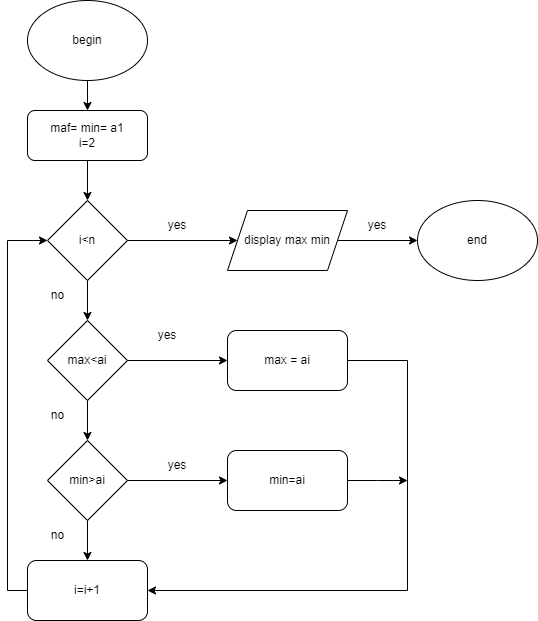

The diagram above was exported from draw.io. Its source (the exported page's mxGraphModel, read from the mxfile embedded in the PNG):
<mxGraphModel dx="1221" dy="664" grid="1" gridSize="10" guides="1" tooltips="1" connect="1" arrows="1" fold="1" page="1" pageScale="1" pageWidth="850" pageHeight="1100" math="0" shadow="0">
  <root>
    <mxCell id="0" />
    <mxCell id="1" parent="0" />
    <mxCell id="RoedyKnu5wniIKqX8961-12" value="" style="edgeStyle=orthogonalEdgeStyle;rounded=0;orthogonalLoop=1;jettySize=auto;html=1;" edge="1" parent="1" source="RoedyKnu5wniIKqX8961-2" target="RoedyKnu5wniIKqX8961-3">
      <mxGeometry relative="1" as="geometry" />
    </mxCell>
    <mxCell id="RoedyKnu5wniIKqX8961-2" value="begin" style="ellipse;whiteSpace=wrap;html=1;" vertex="1" parent="1">
      <mxGeometry x="340" width="120" height="80" as="geometry" />
    </mxCell>
    <mxCell id="RoedyKnu5wniIKqX8961-13" value="" style="edgeStyle=orthogonalEdgeStyle;rounded=0;orthogonalLoop=1;jettySize=auto;html=1;" edge="1" parent="1" source="RoedyKnu5wniIKqX8961-3" target="RoedyKnu5wniIKqX8961-4">
      <mxGeometry relative="1" as="geometry" />
    </mxCell>
    <mxCell id="RoedyKnu5wniIKqX8961-3" value="maf= min= a1&lt;br&gt;i=2" style="rounded=1;whiteSpace=wrap;html=1;" vertex="1" parent="1">
      <mxGeometry x="340" y="110" width="120" height="50" as="geometry" />
    </mxCell>
    <mxCell id="RoedyKnu5wniIKqX8961-14" value="" style="edgeStyle=orthogonalEdgeStyle;rounded=0;orthogonalLoop=1;jettySize=auto;html=1;" edge="1" parent="1" source="RoedyKnu5wniIKqX8961-4" target="RoedyKnu5wniIKqX8961-5">
      <mxGeometry relative="1" as="geometry" />
    </mxCell>
    <mxCell id="RoedyKnu5wniIKqX8961-17" value="" style="edgeStyle=orthogonalEdgeStyle;rounded=0;orthogonalLoop=1;jettySize=auto;html=1;" edge="1" parent="1" source="RoedyKnu5wniIKqX8961-4" target="RoedyKnu5wniIKqX8961-10">
      <mxGeometry relative="1" as="geometry" />
    </mxCell>
    <mxCell id="RoedyKnu5wniIKqX8961-4" value="i&amp;lt;n" style="rhombus;whiteSpace=wrap;html=1;" vertex="1" parent="1">
      <mxGeometry x="360" y="200" width="80" height="80" as="geometry" />
    </mxCell>
    <mxCell id="RoedyKnu5wniIKqX8961-15" value="" style="edgeStyle=orthogonalEdgeStyle;rounded=0;orthogonalLoop=1;jettySize=auto;html=1;" edge="1" parent="1" source="RoedyKnu5wniIKqX8961-5" target="RoedyKnu5wniIKqX8961-6">
      <mxGeometry relative="1" as="geometry" />
    </mxCell>
    <mxCell id="RoedyKnu5wniIKqX8961-19" value="" style="edgeStyle=orthogonalEdgeStyle;rounded=0;orthogonalLoop=1;jettySize=auto;html=1;" edge="1" parent="1" source="RoedyKnu5wniIKqX8961-5" target="RoedyKnu5wniIKqX8961-9">
      <mxGeometry relative="1" as="geometry" />
    </mxCell>
    <mxCell id="RoedyKnu5wniIKqX8961-5" value="max&amp;lt;ai" style="rhombus;whiteSpace=wrap;html=1;" vertex="1" parent="1">
      <mxGeometry x="360" y="320" width="80" height="80" as="geometry" />
    </mxCell>
    <mxCell id="RoedyKnu5wniIKqX8961-16" value="" style="edgeStyle=orthogonalEdgeStyle;rounded=0;orthogonalLoop=1;jettySize=auto;html=1;" edge="1" parent="1" source="RoedyKnu5wniIKqX8961-6" target="RoedyKnu5wniIKqX8961-7">
      <mxGeometry relative="1" as="geometry" />
    </mxCell>
    <mxCell id="RoedyKnu5wniIKqX8961-20" value="" style="edgeStyle=orthogonalEdgeStyle;rounded=0;orthogonalLoop=1;jettySize=auto;html=1;" edge="1" parent="1" source="RoedyKnu5wniIKqX8961-6" target="RoedyKnu5wniIKqX8961-8">
      <mxGeometry relative="1" as="geometry" />
    </mxCell>
    <mxCell id="RoedyKnu5wniIKqX8961-6" value="min&amp;gt;ai" style="rhombus;whiteSpace=wrap;html=1;" vertex="1" parent="1">
      <mxGeometry x="360" y="440" width="80" height="80" as="geometry" />
    </mxCell>
    <mxCell id="RoedyKnu5wniIKqX8961-23" style="edgeStyle=orthogonalEdgeStyle;rounded=0;orthogonalLoop=1;jettySize=auto;html=1;entryX=0;entryY=0.5;entryDx=0;entryDy=0;" edge="1" parent="1" source="RoedyKnu5wniIKqX8961-7" target="RoedyKnu5wniIKqX8961-4">
      <mxGeometry relative="1" as="geometry">
        <Array as="points">
          <mxPoint x="320" y="590" />
          <mxPoint x="320" y="240" />
        </Array>
      </mxGeometry>
    </mxCell>
    <mxCell id="RoedyKnu5wniIKqX8961-7" value="i=i+1" style="rounded=1;whiteSpace=wrap;html=1;" vertex="1" parent="1">
      <mxGeometry x="340" y="560" width="120" height="60" as="geometry" />
    </mxCell>
    <mxCell id="RoedyKnu5wniIKqX8961-22" style="edgeStyle=orthogonalEdgeStyle;rounded=0;orthogonalLoop=1;jettySize=auto;html=1;exitX=1;exitY=0.5;exitDx=0;exitDy=0;" edge="1" parent="1" source="RoedyKnu5wniIKqX8961-8">
      <mxGeometry relative="1" as="geometry">
        <mxPoint x="720" y="480" as="targetPoint" />
      </mxGeometry>
    </mxCell>
    <mxCell id="RoedyKnu5wniIKqX8961-8" value="min=ai" style="rounded=1;whiteSpace=wrap;html=1;" vertex="1" parent="1">
      <mxGeometry x="540" y="450" width="120" height="60" as="geometry" />
    </mxCell>
    <mxCell id="RoedyKnu5wniIKqX8961-21" style="edgeStyle=orthogonalEdgeStyle;rounded=0;orthogonalLoop=1;jettySize=auto;html=1;exitX=1;exitY=0.5;exitDx=0;exitDy=0;entryX=1;entryY=0.5;entryDx=0;entryDy=0;" edge="1" parent="1" source="RoedyKnu5wniIKqX8961-9" target="RoedyKnu5wniIKqX8961-7">
      <mxGeometry relative="1" as="geometry">
        <Array as="points">
          <mxPoint x="720" y="360" />
          <mxPoint x="720" y="590" />
        </Array>
      </mxGeometry>
    </mxCell>
    <mxCell id="RoedyKnu5wniIKqX8961-9" value="max = ai" style="rounded=1;whiteSpace=wrap;html=1;" vertex="1" parent="1">
      <mxGeometry x="540" y="330" width="120" height="60" as="geometry" />
    </mxCell>
    <mxCell id="RoedyKnu5wniIKqX8961-18" value="" style="edgeStyle=orthogonalEdgeStyle;rounded=0;orthogonalLoop=1;jettySize=auto;html=1;" edge="1" parent="1" source="RoedyKnu5wniIKqX8961-10" target="RoedyKnu5wniIKqX8961-11">
      <mxGeometry relative="1" as="geometry" />
    </mxCell>
    <mxCell id="RoedyKnu5wniIKqX8961-10" value="display max min" style="shape=parallelogram;perimeter=parallelogramPerimeter;whiteSpace=wrap;html=1;fixedSize=1;" vertex="1" parent="1">
      <mxGeometry x="540" y="210" width="120" height="60" as="geometry" />
    </mxCell>
    <mxCell id="RoedyKnu5wniIKqX8961-11" value="end" style="ellipse;whiteSpace=wrap;html=1;" vertex="1" parent="1">
      <mxGeometry x="730" y="200" width="120" height="80" as="geometry" />
    </mxCell>
    <mxCell id="RoedyKnu5wniIKqX8961-24" value="yes" style="text;html=1;strokeColor=none;fillColor=none;align=center;verticalAlign=middle;whiteSpace=wrap;rounded=0;" vertex="1" parent="1">
      <mxGeometry x="460" y="210" width="60" height="30" as="geometry" />
    </mxCell>
    <mxCell id="RoedyKnu5wniIKqX8961-25" value="yes" style="text;html=1;strokeColor=none;fillColor=none;align=center;verticalAlign=middle;whiteSpace=wrap;rounded=0;" vertex="1" parent="1">
      <mxGeometry x="450" y="320" width="60" height="30" as="geometry" />
    </mxCell>
    <mxCell id="RoedyKnu5wniIKqX8961-26" value="yes" style="text;html=1;strokeColor=none;fillColor=none;align=center;verticalAlign=middle;whiteSpace=wrap;rounded=0;" vertex="1" parent="1">
      <mxGeometry x="460" y="450" width="60" height="30" as="geometry" />
    </mxCell>
    <mxCell id="RoedyKnu5wniIKqX8961-27" value="yes" style="text;html=1;strokeColor=none;fillColor=none;align=center;verticalAlign=middle;whiteSpace=wrap;rounded=0;" vertex="1" parent="1">
      <mxGeometry x="660" y="210" width="60" height="30" as="geometry" />
    </mxCell>
    <mxCell id="RoedyKnu5wniIKqX8961-30" value="no" style="text;html=1;align=center;verticalAlign=middle;resizable=0;points=[];autosize=1;strokeColor=none;fillColor=none;" vertex="1" parent="1">
      <mxGeometry x="350" y="280" width="40" height="30" as="geometry" />
    </mxCell>
    <mxCell id="RoedyKnu5wniIKqX8961-31" value="no" style="text;html=1;align=center;verticalAlign=middle;resizable=0;points=[];autosize=1;strokeColor=none;fillColor=none;" vertex="1" parent="1">
      <mxGeometry x="350" y="400" width="40" height="30" as="geometry" />
    </mxCell>
    <mxCell id="RoedyKnu5wniIKqX8961-32" value="no" style="text;html=1;align=center;verticalAlign=middle;resizable=0;points=[];autosize=1;strokeColor=none;fillColor=none;" vertex="1" parent="1">
      <mxGeometry x="350" y="520" width="40" height="30" as="geometry" />
    </mxCell>
  </root>
</mxGraphModel>